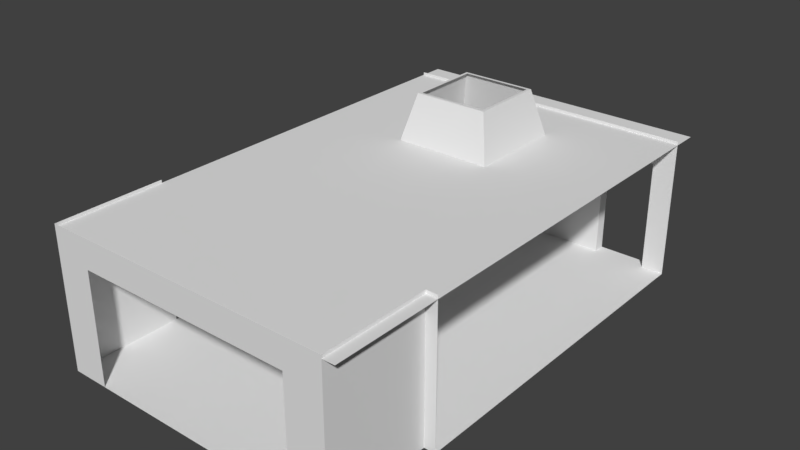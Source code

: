 # Source: school_interior2.blend  (saved by Blender 2.79.0; exported with 4.5.12 LTS)
import bpy
from mathutils import Matrix  # noqa: F401  (used for matrix-valued properties, if any)

bpy.ops.wm.read_factory_settings(use_empty=True)
scene = bpy.context.scene
scene.name = 'Scene'

# ---- collections
col_collection_1 = bpy.data.collections.new('Collection 1'); scene.collection.children.link(col_collection_1)

# ---- world
world_world = bpy.data.worlds.new('World'); scene.world = world_world
world_world.color = (0.05088, 0.05088, 0.05088)
world_world.use_sun_shadow = False
world_world.sun_shadow_jitter_overblur = 0.0
world_world.cycles.sampling_method = 'MANUAL'

# ---- meshes
me_plane_005 = bpy.data.meshes.new('Plane.005')
me_plane_005.from_pydata([(4.04, -0.003265, 0.009526), (-4.017, 2.987, 0.009526), (4.348, 2.987, 0.009526), (-4.017, -0.003265, 0.009526), (4.04, 2.987, 0.009526), (-4.017, 12.98, 0.009526), (4.348, 12.98, 0.009526), (3.734, 12.98, 0.009526), (3.007, -0.003265, 0.009526), (-2.984, -0.003265, 0.009526), (2.28, 12.98, 0.009526), (-3.395, 12.98, 0.009526), (4.04, -0.003265, 3.11), (-4.017, 2.987, 3.11), (4.348, 2.987, 3.11), (-4.017, -0.003265, 3.11), (4.04, 2.987, 3.11), (-4.017, 12.98, 3.11), (4.348, 12.98, 3.11), (3.734, 12.98, 3.11), (3.007, -0.003265, 3.11), (-2.984, -0.003265, 3.11), (2.28, 12.98, 3.11), (-3.395, 12.98, 3.11), (4.04, -0.003266, 3.91), (-4.017, 2.987, 3.91), (4.348, 2.987, 3.91), (-4.017, -0.003266, 3.91), (4.04, 2.987, 3.91), (-4.017, 12.98, 3.91), (4.348, 12.98, 3.91), (3.734, 12.98, 3.91), (3.007, -0.003266, 3.91), (-2.984, -0.003266, 3.91), (2.28, 12.98, 3.91), (-3.395, 12.98, 3.91), (-1.95, 12.98, 0.009526), (-1.95, 12.98, 3.11), (-1.95, 12.98, 3.91), (3.734, 13.3, 0.009526), (2.28, 13.3, 0.009526), (-1.95, 13.3, 0.009526), (-3.395, 13.3, 0.009526), (3.734, 13.3, 3.11), (2.28, 13.3, 3.11), (-1.95, 13.3, 3.11), (-3.395, 13.3, 3.11), (4.368, -0.003266, 3.826), (-4.022, -0.003266, 3.826), (4.368, 13.67, 3.826), (-4.022, 13.67, 3.826), (4.368, 8.661, 3.826), (4.368, 11.37, 3.826), (-4.022, 11.37, 3.826), (-4.022, 8.661, 3.826), (-1.333, -0.003266, 3.826), (1.356, -0.003266, 3.826), (-1.333, 13.67, 3.826), (1.356, 13.67, 3.826), (1.356, 8.661, 3.826), (-1.333, 8.661, 3.826), (1.356, 11.37, 3.826), (-1.333, 11.37, 3.826), (0.9588, 9.06, 5.104), (-0.9353, 9.06, 5.104), (0.9588, 10.97, 5.104), (-0.9353, 10.97, 5.104), (1.04, 8.979, 5.104), (-1.016, 8.979, 5.104), (1.04, 11.05, 5.104), (-1.016, 11.05, 5.104), (4.04, -0.003265, 0.009526), (-4.017, 2.987, 0.009526), (4.348, 2.987, 0.009526), (-4.017, -0.003265, 0.009526), (4.04, 2.987, 0.009526), (-4.017, 12.98, 0.009526), (4.348, 12.98, 0.009526), (4.04, 12.98, 0.009526), (3.007, 2.987, 0.009526), (-2.984, 2.987, 0.009526), (3.007, -0.003265, 0.009526), (-2.984, -0.003265, 0.009526), (3.007, 12.98, 0.009526), (-2.984, 12.98, 0.009526)], [], [(9, 3, 15, 21), (2, 4, 16, 14), (5, 11, 23, 17), (7, 6, 18, 19), (7, 19, 43, 39), (3, 1, 13, 15), (22, 10, 40, 44), (0, 8, 20, 12), (4, 0, 12, 16), (12, 20, 32, 24), (17, 23, 35, 29), (15, 13, 25, 27), (21, 15, 27, 33), (22, 19, 31, 34), (16, 12, 24, 28), (19, 18, 30, 31), (14, 16, 28, 26), (23, 37, 38, 35), (20, 21, 33, 32), (38, 37, 22, 34), (37, 36, 10, 22), (36, 37, 45, 41), (37, 23, 46, 45), (23, 11, 42, 46), (10, 7, 39, 40), (19, 22, 44, 43), (11, 36, 41, 42), (61, 58, 49, 52), (56, 59, 51, 47), (59, 61, 52, 51), (54, 53, 62, 60), (62, 70, 68, 60), (48, 54, 60, 55), (55, 60, 59, 56), (53, 50, 57, 62), (62, 57, 58, 61), (59, 67, 69, 61), (61, 69, 70, 62), (60, 68, 67, 59), (63, 67, 68, 64), (66, 70, 69, 65), (64, 68, 70, 66), (65, 69, 67, 63), (82, 80, 72, 74), (73, 77, 78, 75), (80, 84, 76, 72), (75, 78, 83, 79), (84, 80, 79, 83), (71, 75, 79, 81), (79, 80, 82, 81)])
_uv = me_plane_005.uv_layers.new(name='UVMap')
_uv.uv.foreach_set('vector', [0.1885, 0.9526, 0.1401, 0.9526, 0.1401, 0.8075, 0.1885, 0.8075, 0.6715, 0.9526, 0.6571, 0.9526, 0.6571, 0.8075, 0.6715, 0.8075, 0.6084, 0.3782, 0.6374, 0.3782, 0.6374, 0.5233, 0.6083, 0.5233, 0.971, 0.3783, 0.9998, 0.3783, 0.9997, 0.5234, 0.971, 0.5234, 0.6708, 0.2116, 0.6708, 0.3567, 0.6559, 0.3567, 0.6559, 0.2116, 0.1401, 0.9526, 0.0002275, 0.9526, 0.0002273, 0.8075, 0.1401, 0.8075, 0.6406, 0.3567, 0.6406, 0.2116, 0.6554, 0.2116, 0.6554, 0.3567, 0.5172, 0.9526, 0.4688, 0.9526, 0.4688, 0.8075, 0.5172, 0.8075, 0.6571, 0.9526, 0.5172, 0.9526, 0.5172, 0.8075, 0.6571, 0.8075, 0.5172, 0.8075, 0.4688, 0.8075, 0.4688, 0.7701, 0.5172, 0.7701, 0.6083, 0.5233, 0.6374, 0.5233, 0.6374, 0.5607, 0.6083, 0.5607, 0.1401, 0.8075, 0.0002273, 0.8075, 0.0002273, 0.7701, 0.1401, 0.7701, 0.1885, 0.8075, 0.1401, 0.8075, 0.1401, 0.7701, 0.1885, 0.7701, 0.903, 0.5234, 0.971, 0.5234, 0.971, 0.5608, 0.9029, 0.5608, 0.6571, 0.8075, 0.5172, 0.8075, 0.5172, 0.7701, 0.6571, 0.7701, 0.971, 0.5234, 0.9997, 0.5234, 0.9997, 0.5608, 0.971, 0.5608, 0.6715, 0.8075, 0.6571, 0.8075, 0.6571, 0.7701, 0.6715, 0.7701, 0.6374, 0.5233, 0.705, 0.5233, 0.705, 0.5607, 0.6374, 0.5607, 0.4688, 0.8075, 0.1885, 0.8075, 0.1885, 0.7701, 0.4688, 0.7701, 0.705, 0.5607, 0.705, 0.5233, 0.903, 0.5234, 0.9029, 0.5608, 0.705, 0.5233, 0.7051, 0.3782, 0.903, 0.3783, 0.903, 0.5234, 0.6708, 0.06612, 0.6708, 0.2112, 0.6559, 0.2112, 0.6559, 0.06612, 0.7388, 0.1117, 0.6712, 0.1117, 0.6712, 0.09679, 0.7388, 0.09679, 0.6406, 0.2112, 0.6406, 0.06612, 0.6554, 0.06612, 0.6554, 0.2112, 0.6712, 0.06612, 0.7392, 0.06612, 0.7392, 0.081, 0.6712, 0.081, 0.7086, 0.372, 0.6406, 0.372, 0.6406, 0.3571, 0.7086, 0.3571, 0.6712, 0.08146, 0.7388, 0.08146, 0.7388, 0.09634, 0.6712, 0.09634, 0.5322, 0.2519, 0.6401, 0.2519, 0.6401, 0.3778, 0.5322, 0.3778, 0.0002273, 0.2519, 0.4056, 0.2519, 0.4056, 0.3778, 0.0002273, 0.3778, 0.4056, 0.2519, 0.5322, 0.2519, 0.5322, 0.3778, 0.4056, 0.3778, 0.4056, 0.0002274, 0.5322, 0.0002273, 0.5322, 0.1261, 0.4056, 0.1261, 0.7349, 0.6272, 0.72, 0.6888, 0.6232, 0.6888, 0.6083, 0.6272, 0.0002273, 0.0002274, 0.4056, 0.0002274, 0.4056, 0.1261, 0.0002273, 0.1261, 0.0002273, 0.1261, 0.4056, 0.1261, 0.4056, 0.2519, 0.0002273, 0.2519, 0.5322, 0.0002273, 0.6401, 0.0002273, 0.6401, 0.1261, 0.5322, 0.1261, 0.5322, 0.1261, 0.6401, 0.1261, 0.6401, 0.2519, 0.5322, 0.2519, 0.6083, 0.6267, 0.6232, 0.5651, 0.72, 0.5651, 0.7349, 0.6267, 0.7341, 0.693, 0.7193, 0.7547, 0.6231, 0.7547, 0.6083, 0.693, 0.6406, 0.06567, 0.6554, 0.004018, 0.7516, 0.004018, 0.7664, 0.06567, 0.7478, 0.0002273, 0.7516, 0.004018, 0.6554, 0.004018, 0.6592, 0.0002273, 0.6269, 0.7585, 0.6231, 0.7547, 0.7193, 0.7547, 0.7155, 0.7585, 0.627, 0.6926, 0.6232, 0.6888, 0.72, 0.6888, 0.7162, 0.6926, 0.7162, 0.5613, 0.72, 0.5651, 0.6232, 0.5651, 0.627, 0.5613, 0.0002277, 0.7213, 0.1401, 0.7213, 0.1401, 0.7696, 0.0002277, 0.7696, 0.1401, 0.3782, 0.6078, 0.3782, 0.6078, 0.3926, 0.1401, 0.3926, 0.1401, 0.7213, 0.6078, 0.7213, 0.6078, 0.7696, 0.1401, 0.7696, 0.1401, 0.3926, 0.6078, 0.3926, 0.6078, 0.441, 0.1401, 0.441, 0.6078, 0.7213, 0.1401, 0.7213, 0.1401, 0.441, 0.6078, 0.441, 0.0002273, 0.3926, 0.1401, 0.3926, 0.1401, 0.441, 0.0002274, 0.441, 0.1401, 0.441, 0.1401, 0.7213, 0.0002277, 0.7213, 0.0002274, 0.441])
_uv.active_render = True
_uv = me_plane_005.uv_layers.new(name='Lightmap')
_uv.uv.foreach_set('vector', [0.9704, 0.4454, 0.9153, 0.4454, 0.9153, 0.6657, 0.9704, 0.6657, 0.4561, 0.9157, 0.4561, 0.8899, 0.2296, 0.8899, 0.2296, 0.9157, 0.9419, 0.6677, 0.9153, 0.6677, 0.9153, 0.8879, 0.9419, 0.8879, 0.5704, 0.9434, 0.5704, 0.9177, 0.3439, 0.9177, 0.3439, 0.9434, 0.9704, 0.8879, 0.9704, 0.6677, 0.9439, 0.6677, 0.9439, 0.8879, 0.799, 0.2232, 0.5724, 0.2232, 0.5724, 0.4434, 0.799, 0.4434, 0.6867, 0.9434, 0.9133, 0.9434, 0.9133, 0.9177, 0.6867, 0.9177, 0.9133, 0.2232, 0.8581, 0.2232, 0.8581, 0.4434, 0.9133, 0.4434, 0.799, 0.4454, 0.5724, 0.4454, 0.5724, 0.6657, 0.799, 0.6657, 0.2276, 0.9454, 0.1724, 0.9454, 0.1724, 0.999, 0.2276, 0.999, 0.9133, 0.9712, 0.9133, 0.9454, 0.8581, 0.9454, 0.8581, 0.9712, 0.9704, 0.4434, 0.9704, 0.2232, 0.9153, 0.2232, 0.9153, 0.4434, 0.1704, 0.9454, 0.1153, 0.9454, 0.1153, 0.999, 0.1704, 0.999, 0.5724, 0.9712, 0.6847, 0.9712, 0.6847, 0.9177, 0.5724, 0.9177, 0.9133, 0.2212, 0.9133, 0.001001, 0.8581, 0.001001, 0.8581, 0.2212, 0.8561, 0.9712, 0.8561, 0.9454, 0.801, 0.9454, 0.801, 0.9712, 0.999, 0.3343, 0.9724, 0.3343, 0.9724, 0.3879, 0.999, 0.3879, 0.9704, 0.8899, 0.9153, 0.8899, 0.9153, 0.9434, 0.9704, 0.9434, 0.4581, 0.7768, 0.9133, 0.7768, 0.9133, 0.7232, 0.4581, 0.7232, 0.9133, 0.4454, 0.8581, 0.4454, 0.8581, 0.6657, 0.9133, 0.6657, 0.6847, 0.001001, 0.4581, 0.001001, 0.4581, 0.2212, 0.6847, 0.2212, 0.001001, 0.9434, 0.2276, 0.9434, 0.2276, 0.9177, 0.001001, 0.9177, 0.999, 0.4434, 0.999, 0.3899, 0.9724, 0.3899, 0.9724, 0.4434, 0.001001, 0.9157, 0.2276, 0.9157, 0.2276, 0.8899, 0.001001, 0.8899, 0.999, 0.1101, 0.999, 0.001001, 0.9724, 0.001001, 0.9724, 0.1101, 0.6867, 0.9712, 0.799, 0.9712, 0.799, 0.9454, 0.6867, 0.9454, 0.999, 0.499, 0.999, 0.4454, 0.9724, 0.4454, 0.9724, 0.499, 0.799, 0.8066, 0.6867, 0.8066, 0.6867, 0.9157, 0.799, 0.9157, 0.001001, 0.8879, 0.4561, 0.8879, 0.4561, 0.7788, 0.001001, 0.7788, 0.5704, 0.8066, 0.4581, 0.8066, 0.4581, 0.9157, 0.5704, 0.9157, 0.799, 0.1121, 0.6867, 0.1121, 0.6867, 0.2212, 0.799, 0.2212, 0.9133, 0.8066, 0.8581, 0.8066, 0.8581, 0.9157, 0.9133, 0.9157, 0.001001, 0.7768, 0.4561, 0.7768, 0.4561, 0.6677, 0.001001, 0.6677, 0.5704, 0.6657, 0.5704, 0.2232, 0.4581, 0.2232, 0.4581, 0.6657, 0.799, 0.001001, 0.6867, 0.001001, 0.6867, 0.1101, 0.799, 0.1101, 0.6847, 0.8066, 0.5724, 0.8066, 0.5724, 0.9157, 0.6847, 0.9157, 0.3419, 0.9712, 0.3419, 0.9177, 0.2296, 0.9177, 0.2296, 0.9712, 0.8561, 0.8066, 0.801, 0.8066, 0.801, 0.9157, 0.8561, 0.9157, 0.1133, 0.999, 0.1133, 0.9454, 0.001001, 0.9454, 0.001001, 0.999, 0.999, 0.1121, 0.9724, 0.1121, 0.9724, 0.2212, 0.999, 0.2212, 0.4561, 0.9712, 0.4561, 0.9454, 0.3439, 0.9454, 0.3439, 0.9712, 0.999, 0.2232, 0.9724, 0.2232, 0.9724, 0.3323, 0.999, 0.3323, 0.5704, 0.9712, 0.5704, 0.9454, 0.4581, 0.9454, 0.4581, 0.9712, 0.8561, 0.2212, 0.8561, 0.001001, 0.801, 0.001001, 0.801, 0.2212, 0.4581, 0.8046, 0.9133, 0.8046, 0.9133, 0.7788, 0.4581, 0.7788, 0.8561, 0.6657, 0.8561, 0.2232, 0.801, 0.2232, 0.801, 0.6657, 0.4581, 0.7212, 0.9133, 0.7212, 0.9133, 0.6677, 0.4581, 0.6677, 0.4561, 0.001001, 0.001001, 0.001001, 0.001001, 0.4434, 0.4561, 0.4434, 0.9704, 0.2212, 0.9704, 0.001001, 0.9153, 0.001001, 0.9153, 0.2212, 0.001001, 0.6657, 0.4561, 0.6657, 0.4561, 0.4454, 0.001001, 0.4454])
me_plane_005.use_remesh_preserve_volume = False
me_plane_005.use_remesh_preserve_attributes = False
me_plane_005.use_mirror_vertex_groups = False
me_plane_005.update()
me_plane_005.normals_split_custom_set([tuple(v) for v in zip(*[iter([0.0, 1.0, 1.629e-07, 0.0, 1.0, 1.629e-07, 0.0, 1.0, 1.629e-07, 0.0, 1.0, 1.629e-07, 0.0, 1.0, 1.873e-07, 0.0, 1.0, 1.873e-07, 0.0, 1.0, 1.873e-07, 0.0, 1.0, 1.873e-07, 0.0, -1.0, 0.0, 0.0, -1.0, 0.0, 0.0, -1.0, 0.0, 0.0, -1.0, 0.0, 0.0, -1.0, -2.504e-07, 0.0, -1.0, -2.504e-07, 0.0, -1.0, -2.504e-07, 0.0, -1.0, -2.504e-07, -1.0, 0.0, 0.0, -1.0, 0.0, 0.0, -1.0, 0.0, 0.0, -1.0, 0.0, 0.0, 1.0, 0.0, 0.0, 1.0, 0.0, 0.0, 1.0, 0.0, 0.0, 1.0, 0.0, 0.0, 1.0, 0.0, 0.0, 1.0, 0.0, 0.0, 1.0, 0.0, 0.0, 1.0, 0.0, 0.0, 0.0, 1.0, 1.629e-07, 0.0, 1.0, 1.629e-07, 0.0, 1.0, 1.629e-07, 0.0, 1.0, 1.629e-07, -1.0, 0.0, 0.0, -1.0, 0.0, 0.0, -1.0, 0.0, 0.0, -1.0, 0.0, 0.0, 0.0, 1.0, 1.628e-07, 0.0, 1.0, 1.628e-07, 0.0, 1.0, 1.628e-07, 0.0, 1.0, 1.628e-07, 0.0, -1.0, 0.0, 0.0, -1.0, 0.0, 0.0, -1.0, 0.0, 0.0, -1.0, 0.0, 1.0, 0.0, 0.0, 1.0, 0.0, 0.0, 1.0, 0.0, 0.0, 1.0, 0.0, 0.0, 0.0, 1.0, 1.628e-07, 0.0, 1.0, 1.628e-07, 0.0, 1.0, 1.628e-07, 0.0, 1.0, 1.628e-07, 0.0, -1.0, 0.0, 0.0, -1.0, 0.0, 0.0, -1.0, 0.0, 0.0, -1.0, 0.0, -1.0, 0.0, 0.0, -1.0, 0.0, 0.0, -1.0, 0.0, 0.0, -1.0, 0.0, 0.0, 0.0, -1.0, 0.0, 0.0, -1.0, 0.0, 0.0, -1.0, 0.0, 0.0, -1.0, 0.0, 0.0, 1.0, 2.419e-07, 0.0, 1.0, 2.419e-07, 0.0, 1.0, 2.419e-07, 0.0, 1.0, 2.419e-07, 0.0, -1.0, 1.65e-06, 0.0, -1.0, 1.65e-06, 0.0, -1.0, 1.65e-06, 0.0, -1.0, 1.65e-06, 0.0, 1.0, 1.632e-07, 0.0, 1.0, 1.632e-07, 0.0, 1.0, 1.632e-07, 0.0, 1.0, 1.632e-07, 0.0, -1.0, -1.127e-06, 0.0, -1.0, -1.127e-06, 0.0, -1.0, -1.127e-06, 0.0, -1.0, -1.127e-06, 0.0, -1.0, -2.909e-07, 0.0, -1.0, -2.909e-07, 0.0, -1.0, -2.909e-07, 0.0, -1.0, -2.909e-07, -1.0, 0.0, -3.384e-06, -1.0, 0.0, -3.384e-06, -1.0, 0.0, -3.384e-06, -1.0, 0.0, -3.384e-06, 0.0, 0.0, -1.0, 0.0, 0.0, -1.0, 0.0, 0.0, -1.0, 0.0, 0.0, -1.0, 1.0, 0.0, 0.0, 1.0, 0.0, 0.0, 1.0, 0.0, 0.0, 1.0, 0.0, 0.0, 0.0, -1.64e-07, 1.0, 0.0, -1.64e-07, 1.0, 0.0, -1.64e-07, 1.0, 0.0, -1.64e-07, 1.0, 0.0, 0.0, -1.0, 0.0, 0.0, -1.0, 0.0, 0.0, -1.0, 0.0, 0.0, -1.0, 0.0, -1.64e-07, 1.0, 0.0, -1.64e-07, 1.0, 0.0, -1.64e-07, 1.0, 0.0, -1.64e-07, 1.0, 0.0, 2.068e-07, -1.0, 0.0, 2.068e-07, -1.0, 0.0, 2.068e-07, -1.0, 0.0, 2.068e-07, -1.0, 0.0, 1.651e-07, -1.0, 0.0, 1.651e-07, -1.0, 0.0, 1.651e-07, -1.0, 0.0, 1.651e-07, -1.0, 0.0, 8.813e-08, -1.0, 0.0, 8.813e-08, -1.0, 0.0, 8.813e-08, -1.0, 0.0, 8.813e-08, -1.0, 0.0, 8.813e-08, -1.0, 0.0, 8.813e-08, -1.0, 0.0, 8.813e-08, -1.0, 0.0, 8.813e-08, -1.0, 0.9707, 3.792e-08, -0.2404, 0.9707, 3.792e-08, -0.2404, 0.9707, 3.792e-08, -0.2404, 0.9707, 3.792e-08, -0.2404, 0.0, 1.651e-07, -1.0, 0.0, 1.651e-07, -1.0, 0.0, 1.651e-07, -1.0, 0.0, 1.651e-07, -1.0, 0.0, 1.651e-07, -1.0, 0.0, 1.651e-07, -1.0, 0.0, 1.651e-07, -1.0, 0.0, 1.651e-07, -1.0, 0.0, 2.068e-07, -1.0, 0.0, 2.068e-07, -1.0, 0.0, 2.068e-07, -1.0, 0.0, 2.068e-07, -1.0, 0.0, 2.068e-07, -1.0, 0.0, 2.068e-07, -1.0, 0.0, 2.068e-07, -1.0, 0.0, 2.068e-07, -1.0, -0.9707, 3.792e-08, -0.2404, -0.9707, 3.792e-08, -0.2404, -0.9707, 3.792e-08, -0.2404, -0.9707, 3.792e-08, -0.2404, 0.0, -0.9703, -0.2418, 0.0, -0.9703, -0.2418, 0.0, -0.9703, -0.2418, 0.0, -0.9703, -0.2418, 0.0, 0.9703, -0.2418, 0.0, 0.9703, -0.2418, 0.0, 0.9703, -0.2418, 0.0, 0.9703, -0.2418, 0.0, 2.355e-05, -1.0, 0.0, 2.355e-05, -1.0, 0.0, 2.355e-05, -1.0, 0.0, 2.355e-05, -1.0, 0.0, -2.355e-05, -1.0, 0.0, -2.355e-05, -1.0, 0.0, -2.355e-05, -1.0, 0.0, -2.355e-05, -1.0, 1.888e-05, 0.0, -1.0, 1.888e-05, 0.0, -1.0, 1.888e-05, 0.0, -1.0, 1.888e-05, 0.0, -1.0, -1.888e-05, 0.0, -1.0, -1.888e-05, 0.0, -1.0, -1.888e-05, 0.0, -1.0, -1.888e-05, 0.0, -1.0, 0.0, 0.0, 1.0, 0.0, 0.0, 1.0, 0.0, 0.0, 1.0, 0.0, 0.0, 1.0, 0.0, 0.0, 1.0, 0.0, 0.0, 1.0, 0.0, 0.0, 1.0, 0.0, 0.0, 1.0, 0.0, 0.0, 1.0, 0.0, 0.0, 1.0, 0.0, 0.0, 1.0, 0.0, 0.0, 1.0, 0.0, 0.0, 1.0, 0.0, 0.0, 1.0, 0.0, 0.0, 1.0, 0.0, 0.0, 1.0, 0.0, 0.0, 1.0, 0.0, 0.0, 1.0, 0.0, 0.0, 1.0, 0.0, 0.0, 1.0, 0.0, 0.0, 1.0, 0.0, 0.0, 1.0, 0.0, 0.0, 1.0, 0.0, 0.0, 1.0, 0.0, 0.0, 1.0, 0.0, 0.0, 1.0, 0.0, 0.0, 1.0, 0.0, 0.0, 1.0])] * 3)])

# ---- objects
ob_plane_004 = bpy.data.objects.new('Plane.004', me_plane_005)

# ---- transforms, parenting, visibility, modifiers, constraints
ob_plane_004.location = (0.0, 0.0, 0.0)
ob_plane_004.rotation_euler = (-1.629e-07, 0.0, 0.0)
ob_plane_004.color = (0.8, 0.8, 0.8, 1.0)
ob_plane_004.lineart.crease_threshold = 0.0

# ---- collection membership
col_collection_1.objects.link(ob_plane_004)

# ---- scene / render settings (as saved in the file)
scene.frame_start = 1; scene.frame_end = 250; scene.frame_set(1)
scene.render.engine = 'BLENDER_EEVEE_NEXT'
scene.render.resolution_percentage = 50
scene.render.dither_intensity = 0.0
scene.cycles.use_denoising = False
scene.cycles.samples = 128
scene.cycles.sampling_pattern = 'TABULATED_SOBOL'
scene.cycles.use_adaptive_sampling = False
scene.cycles.use_light_tree = False
scene.cycles.blur_glossy = 0.0
scene.cycles.sample_clamp_indirect = 0.0
scene.view_settings.view_transform = 'Standard'
bpy.context.view_layer.update()

# ---- added for rendering (the .blend has no active camera and no usable light): camera, sun
cam_auto = bpy.data.cameras.new('AutoCamera')
cam_auto.lens = 50.0
cam_auto.sensor_width = 36.0
cam_auto.clip_end = 1000.0
ob_auto_camera = bpy.data.objects.new('AutoCamera', cam_auto)
scene.collection.objects.link(ob_auto_camera)
ob_auto_camera.location = (15.7477, -11.8555, 15.0168)
ob_auto_camera.rotation_euler = (1.09748, -7.21219e-08, 0.694738)
scene.camera = ob_auto_camera
light_auto_sun = bpy.data.lights.new('AutoSun', 'SUN')
light_auto_sun.energy = 3.0
light_auto_sun.angle = 0.0523599
ob_auto_sun = bpy.data.objects.new('AutoSun', light_auto_sun)
scene.collection.objects.link(ob_auto_sun)
ob_auto_sun.rotation_euler = (0.872665, 0.174533, 0.523599)
bpy.context.view_layer.update()
